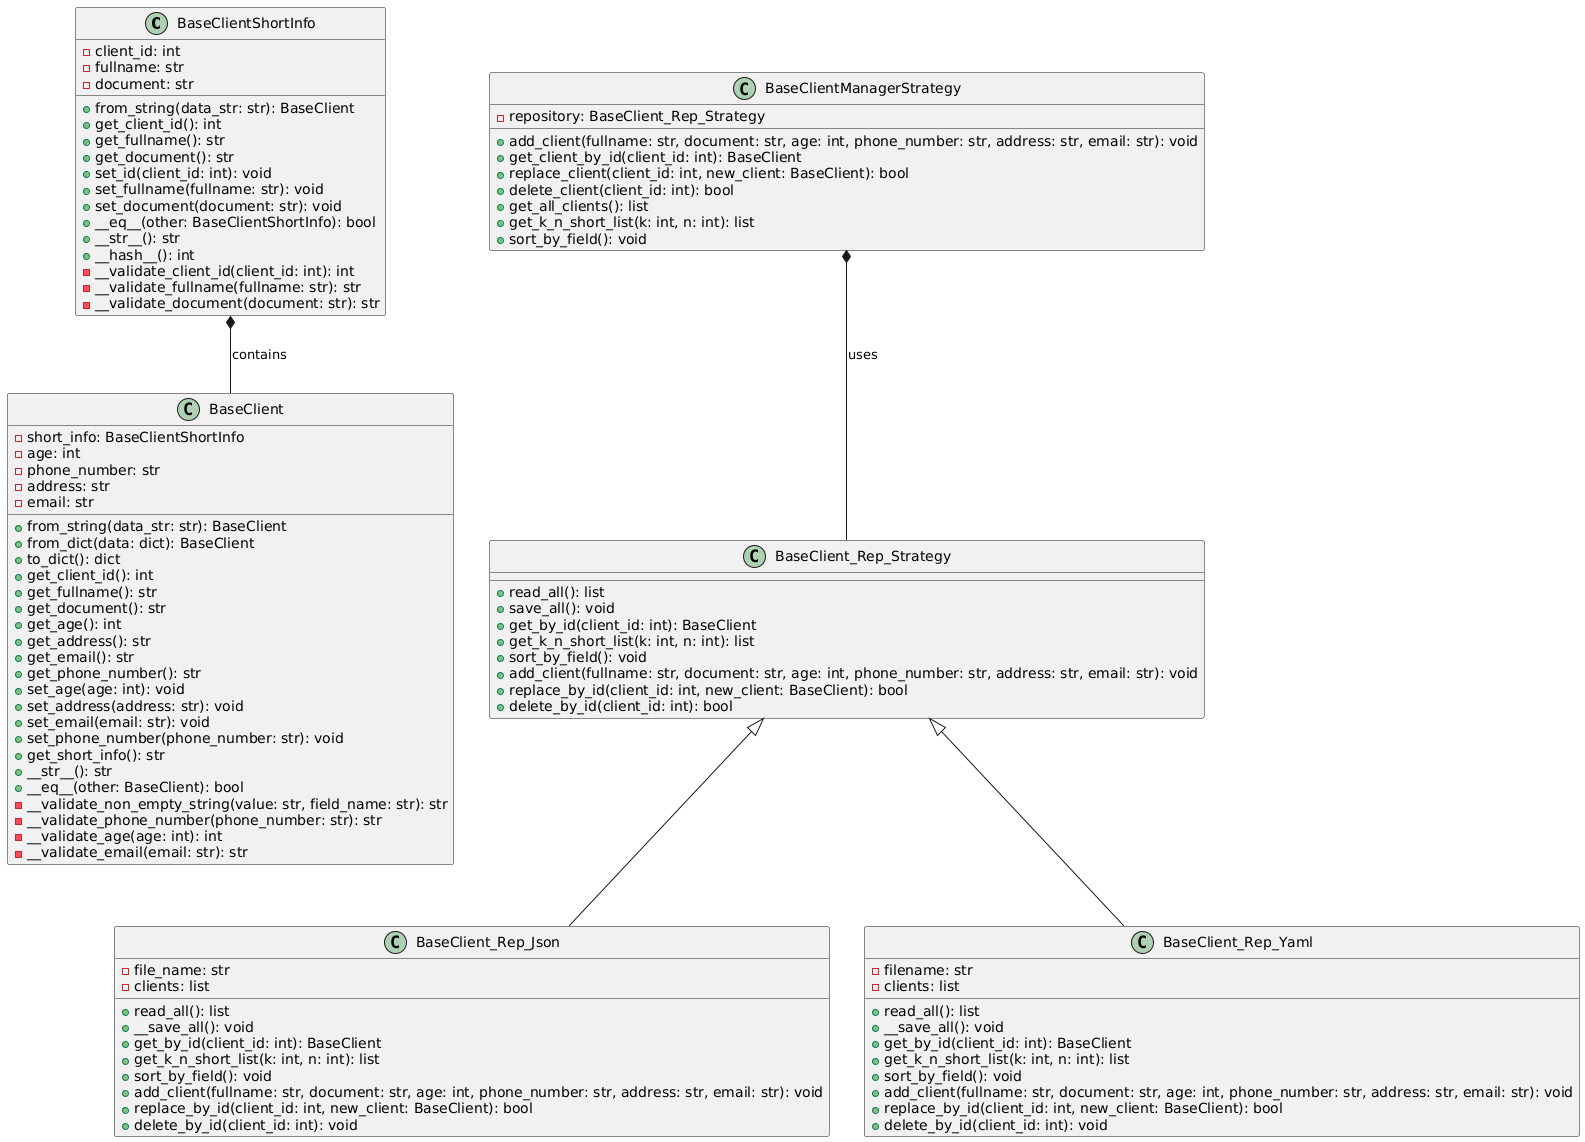

The diagram above was rendered by PlantUML. Its source (embedded in the PNG):
@startuml
' Определяем классы

class BaseClientShortInfo {
    - client_id: int
    - fullname: str
    - document: str
    + from_string(data_str: str): BaseClient
    + get_client_id(): int
    + get_fullname(): str
    + get_document(): str
    + set_id(client_id: int): void
    + set_fullname(fullname: str): void
    + set_document(document: str): void
    + __eq__(other: BaseClientShortInfo): bool
    + __str__(): str
    + __hash__(): int
    - __validate_client_id(client_id: int): int
    - __validate_fullname(fullname: str): str
    - __validate_document(document: str): str
}

class BaseClient {
    - short_info: BaseClientShortInfo
    - age: int
    - phone_number: str
    - address: str
    - email: str
    + from_string(data_str: str): BaseClient
    + from_dict(data: dict): BaseClient
    + to_dict(): dict
    + get_client_id(): int
    + get_fullname(): str
    + get_document(): str
    + get_age(): int
    + get_address(): str
    + get_email(): str
    + get_phone_number(): str
    + set_age(age: int): void
    + set_address(address: str): void
    + set_email(email: str): void
    + set_phone_number(phone_number: str): void
    + get_short_info(): str
    + __str__(): str
    + __eq__(other: BaseClient): bool
    - __validate_non_empty_string(value: str, field_name: str): str
    - __validate_phone_number(phone_number: str): str
    - __validate_age(age: int): int
    - __validate_email(email: str): str
}

class BaseClient_Rep_Strategy {
    + read_all(): list
    + save_all(): void
    + get_by_id(client_id: int): BaseClient
    + get_k_n_short_list(k: int, n: int): list
    + sort_by_field(): void
    + add_client(fullname: str, document: str, age: int, phone_number: str, address: str, email: str): void
    + replace_by_id(client_id: int, new_client: BaseClient): bool
    + delete_by_id(client_id: int): bool
}

class BaseClient_Rep_Json {
    - file_name: str
    - clients: list
    + read_all(): list
    + __save_all(): void
    + get_by_id(client_id: int): BaseClient
    + get_k_n_short_list(k: int, n: int): list
    + sort_by_field(): void
    + add_client(fullname: str, document: str, age: int, phone_number: str, address: str, email: str): void
    + replace_by_id(client_id: int, new_client: BaseClient): bool
    + delete_by_id(client_id: int): void
}

class BaseClient_Rep_Yaml {
    - filename: str
    - clients: list
    + read_all(): list
    + __save_all(): void
    + get_by_id(client_id: int): BaseClient
    + get_k_n_short_list(k: int, n: int): list
    + sort_by_field(): void
    + add_client(fullname: str, document: str, age: int, phone_number: str, address: str, email: str): void
    + replace_by_id(client_id: int, new_client: BaseClient): bool
    + delete_by_id(client_id: int): void
}

class BaseClientManagerStrategy {
    - repository: BaseClient_Rep_Strategy
    + add_client(fullname: str, document: str, age: int, phone_number: str, address: str, email: str): void
    + get_client_by_id(client_id: int): BaseClient
    + replace_client(client_id: int, new_client: BaseClient): bool
    + delete_client(client_id: int): bool
    + get_all_clients(): list
    + get_k_n_short_list(k: int, n: int): list
    + sort_by_field(): void
}

' Устанавливаем связи между классами
BaseClientShortInfo *-- BaseClient : contains
BaseClient_Rep_Strategy <|-- BaseClient_Rep_Json
BaseClient_Rep_Strategy <|-- BaseClient_Rep_Yaml
BaseClientManagerStrategy *-- BaseClient_Rep_Strategy : uses
@enduml